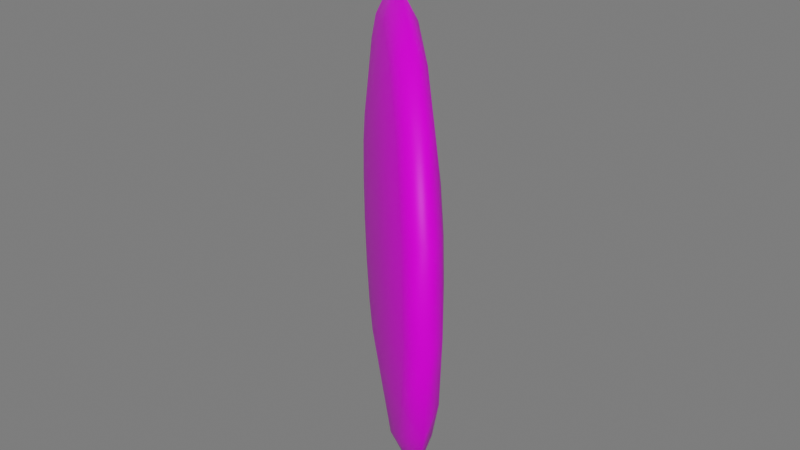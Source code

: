 # Source: Lente.blend  (saved by Blender 3.1.7; exported with 4.5.12 LTS)
import bpy
from mathutils import Matrix  # noqa: F401  (used for matrix-valued properties, if any)

bpy.ops.wm.read_factory_settings(use_empty=True)
scene = bpy.context.scene
scene.name = 'Scene'

# ---- collections
col_collection = bpy.data.collections.new('Collection'); scene.collection.children.link(col_collection)
col_luz__camera = bpy.data.collections.new('Luz, camera'); scene.collection.children.link(col_luz__camera)
col_piso = bpy.data.collections.new('Piso'); scene.collection.children.link(col_piso)

# ---- images (referenced by path relative to the original .blend; pixels are not part of the script)
import os
ASSET_DIR = os.environ.get("B2B_ASSET_DIR", "")  # directory of the original .blend (textures are referenced by path, not embedded)
HERE = os.path.dirname(os.path.abspath(__file__))  # packed textures are extracted next to this script under _unpacked/

def load_image(name, relpath, width, height, colorspace="sRGB"):
    """Load a texture the original file referenced (path relative to the .blend, or extracted next to this script)."""
    p = next((c for c in (os.path.join(HERE, relpath), os.path.join(ASSET_DIR, relpath)) if relpath and os.path.exists(c)), "")
    if p:
        img = bpy.data.images.load(p, check_existing=True)
        img.name = name
    else:  # same state as the original file: an image datablock whose file is absent (Cycles renders it pink)
        img = bpy.data.images.new(name, width, height)
        img.source = "FILE"
        img.filepath = "//" + (relpath or name)
    img.colorspace_settings.name = colorspace
    return img
img_atlas_1_png = load_image('Atlas 1.png', 'Atlas 1.png', 1024, 1024, 'sRGB')

# ---- materials (node trees are filled in below, after node groups)
mat_atlas_2_0 = bpy.data.materials.new('Atlas 2.0')
mat_atlas_2_0.use_transparent_shadow = False

# ---- material node trees
mat_atlas_2_0.use_nodes = True; mat_atlas_2_0.node_tree.nodes.clear()
_N = mat_atlas_2_0.node_tree.nodes; _L = mat_atlas_2_0.node_tree.links
n0 = _N.new('ShaderNodeOutputMaterial'); n0.name = 'Material Output'; n0.location = (300, 300)
n1 = _N.new('ShaderNodeBsdfPrincipled'); n1.name = 'Principled BSDF'; n1.location = (10, 300)
n1.distribution = 'GGX'
n1.subsurface_method = 'RANDOM_WALK_SKIN'
n1.inputs[2].default_value = 0.4743
n1.inputs[3].default_value = 1.45
n1.inputs[13].default_value = 0.1448
n1.inputs[27].default_value = (0.0, 0.0, 0.0, 1.0)
n1.inputs[28].default_value = 1.0
n2 = _N.new('ShaderNodeBump'); n2.name = 'Bump'; n2.location = (-173, -154)
n2.inputs[0].default_value = 0.0
n2.inputs[1].default_value = 1.0
n2.inputs[2].default_value = 1.0
n3 = _N.new('ShaderNodeTexImage'); n3.name = 'Image Texture'; n3.location = (-449, 225)
n3.image = img_atlas_1_png
_L.new(n1.outputs[0], n0.inputs[0])
_L.new(n3.outputs[0], n1.inputs[0])
_L.new(n3.outputs[0], n2.inputs[3])
_L.new(n2.outputs[0], n1.inputs[5])
n0.is_active_output = True

# ---- world
world_world = bpy.data.worlds.new('World'); scene.world = world_world
world_world.use_nodes = True; world_world.node_tree.nodes.clear()
_N = world_world.node_tree.nodes; _L = world_world.node_tree.links
n0 = _N.new('ShaderNodeOutputWorld'); n0.name = 'World Output'; n0.location = (300, 300)
n1 = _N.new('ShaderNodeBackground'); n1.name = 'Background'; n1.location = (10, 300)
n1.inputs[0].default_value = (0.05088, 0.05088, 0.05088, 1.0)
n1.inputs[1].default_value = 3.4
_L.new(n1.outputs[0], n0.inputs[0])
n0.is_active_output = True
world_world.color = (0.05088, 0.05088, 0.05088)
world_world.use_sun_shadow = False
world_world.sun_shadow_jitter_overblur = 0.0

# ---- meshes
me_cube_001 = bpy.data.meshes.new('Cube.001')
me_cube_001.from_pydata([(-0.5177, 0.04174, -0.04174), (-0.5932, 0.01416, -0.01416), (-0.29, -0.01431, -0.1382), (-0.4805, -0.09031, -0.1738), (-0.5503, -0.1383, -0.1666), (-0.4805, -0.1455, -0.1186), (-0.29, -0.1099, -0.04262), (-0.2289, -0.07894, -0.2028), (-0.3747, -0.2022, -0.2857), (-0.4281, -0.2676, -0.2959), (-0.3747, -0.2574, -0.2306), (-0.2289, -0.1745, -0.1072), (-0.1375, -0.1221, -0.246), (-0.2164, -0.277, -0.3605), (-0.2453, -0.3539, -0.3823), (-0.2164, -0.3322, -0.3054), (-0.1375, -0.2177, -0.1504), (-0.02969, -0.1373, -0.2611), (-0.02969, -0.3033, -0.3868), (-0.02969, -0.3843, -0.4126), (-0.02969, -0.3585, -0.3316), (-0.02969, -0.2328, -0.1656), (0.07813, -0.1221, -0.246), (0.1571, -0.277, -0.3605), (0.1859, -0.3539, -0.3823), (0.1571, -0.3322, -0.3054), (0.07813, -0.2177, -0.1504), (0.1695, -0.07894, -0.2028), (0.3154, -0.2022, -0.2857), (0.3687, -0.2676, -0.2959), (0.3154, -0.2574, -0.2306), (0.1695, -0.1745, -0.1072), (0.2306, -0.01431, -0.1382), (0.4211, -0.09031, -0.1738), (0.4909, -0.1383, -0.1666), (0.4211, -0.1455, -0.1186), (0.2306, -0.1099, -0.04262), (-0.02969, 0.06932, -0.06932), (0.252, 0.06193, -0.06193), (0.4583, 0.04174, -0.04174), (0.5338, 0.01416, -0.01416), (0.4583, -0.01343, 0.01342), (0.252, -0.03362, 0.03362), (0.2306, 0.1382, 0.0143), (0.4211, 0.1738, 0.0903), (0.4909, 0.1666, 0.1383), (0.4211, 0.1186, 0.1455), (0.2306, 0.04262, 0.1099), (0.1695, 0.2028, 0.07893), (0.3154, 0.2857, 0.2022), (0.3687, 0.2959, 0.2676), (0.3154, 0.2306, 0.2574), (0.1695, 0.1072, 0.1745), (-0.02969, -0.04101, 0.04101), (0.07813, 0.246, 0.1221), (0.1571, 0.3605, 0.277), (0.1859, 0.3823, 0.3539), (0.1571, 0.3054, 0.3322), (0.07813, 0.1504, 0.2177), (-0.02969, 0.2611, 0.1373), (-0.02969, 0.3868, 0.3033), (-0.02969, 0.4126, 0.3843), (-0.02969, 0.3316, 0.3585), (-0.02969, 0.1656, 0.2328), (-0.1375, 0.246, 0.1221), (-0.2164, 0.3605, 0.277), (-0.2453, 0.3823, 0.3539), (-0.2164, 0.3054, 0.3322), (-0.1375, 0.1504, 0.2177), (-0.2289, 0.2028, 0.07893), (-0.3747, 0.2857, 0.2022), (-0.4281, 0.2959, 0.2676), (-0.3747, 0.2306, 0.2574), (-0.2289, 0.1072, 0.1745), (-0.29, 0.1382, 0.0143), (-0.4805, 0.1738, 0.0903), (-0.5503, 0.1666, 0.1383), (-0.4805, 0.1186, 0.1455), (-0.29, 0.04262, 0.1099), (-0.3114, 0.06193, -0.06193), (-0.5177, -0.01343, 0.01342), (-0.3114, -0.03362, 0.03362)], [], [(1, 0, 3, 4), (79, 37, 2), (53, 81, 6), (80, 1, 4, 5), (0, 79, 2, 3), (81, 80, 5, 6), (53, 6, 11), (5, 4, 9, 10), (3, 2, 7, 8), (6, 5, 10, 11), (4, 3, 8, 9), (2, 37, 7), (53, 11, 16), (10, 9, 14, 15), (8, 7, 12, 13), (11, 10, 15, 16), (9, 8, 13, 14), (7, 37, 12), (15, 14, 19, 20), (13, 12, 17, 18), (16, 15, 20, 21), (14, 13, 18, 19), (12, 37, 17), (53, 16, 21), (18, 17, 22, 23), (21, 20, 25, 26), (19, 18, 23, 24), (17, 37, 22), (53, 21, 26), (20, 19, 24, 25), (26, 25, 30, 31), (24, 23, 28, 29), (22, 37, 27), (53, 26, 31), (25, 24, 29, 30), (23, 22, 27, 28), (31, 30, 35, 36), (29, 28, 33, 34), (27, 37, 32), (53, 31, 36), (30, 29, 34, 35), (28, 27, 32, 33), (36, 35, 41, 42), (34, 33, 39, 40), (32, 37, 38), (53, 36, 42), (35, 34, 40, 41), (33, 32, 38, 39), (42, 41, 46, 47), (40, 39, 44, 45), (38, 37, 43), (53, 42, 47), (41, 40, 45, 46), (39, 38, 43, 44), (45, 44, 49, 50), (43, 37, 48), (53, 47, 52), (46, 45, 50, 51), (44, 43, 48, 49), (47, 46, 51, 52), (48, 37, 54), (53, 52, 58), (51, 50, 56, 57), (49, 48, 54, 55), (52, 51, 57, 58), (50, 49, 55, 56), (53, 58, 63), (57, 56, 61, 62), (55, 54, 59, 60), (58, 57, 62, 63), (56, 55, 60, 61), (54, 37, 59), (53, 63, 68), (62, 61, 66, 67), (60, 59, 64, 65), (63, 62, 67, 68), (61, 60, 65, 66), (59, 37, 64), (53, 68, 73), (67, 66, 71, 72), (65, 64, 69, 70), (68, 67, 72, 73), (66, 65, 70, 71), (64, 37, 69), (72, 71, 76, 77), (70, 69, 74, 75), (73, 72, 77, 78), (71, 70, 75, 76), (69, 37, 74), (53, 73, 78), (75, 74, 79, 0), (78, 77, 80, 81), (76, 75, 0, 1), (74, 37, 79), (53, 78, 81), (77, 76, 1, 80)])
me_cube_001.polygons.foreach_set('use_smooth', [True] * 96)
_uv = me_cube_001.uv_layers.new(name='UVMap')
_uv.uv.foreach_set('vector', [0.1575, 0.8119, 0.1575, 0.8077, 0.1677, 0.8057, 0.1693, 0.8095, 0.1575, 0.7965, 0.1575, 0.7811, 0.1634, 0.7953, 0.1575, 0.8436, 0.1575, 0.8584, 0.1631, 0.8573, 0.1575, 0.8693, 0.1575, 0.8732, 0.1688, 0.871, 0.1673, 0.8673, 0.1575, 0.8077, 0.1575, 0.7965, 0.1634, 0.7953, 0.1677, 0.8057, 0.1575, 0.8584, 0.1575, 0.8693, 0.1673, 0.8673, 0.1631, 0.8573, 0.1575, 0.8436, 0.1631, 0.8573, 0.1679, 0.8541, 0.1673, 0.8673, 0.1688, 0.871, 0.1784, 0.8646, 0.1756, 0.8618, 0.1677, 0.8057, 0.1634, 0.7953, 0.1684, 0.792, 0.1763, 0.7999, 0.1631, 0.8573, 0.1673, 0.8673, 0.1756, 0.8618, 0.1679, 0.8541, 0.1693, 0.8095, 0.1677, 0.8057, 0.1763, 0.7999, 0.1792, 0.8028, 0.1634, 0.7953, 0.1575, 0.7811, 0.1684, 0.792, 0.1575, 0.8436, 0.1679, 0.8541, 0.1711, 0.8493, 0.1756, 0.8618, 0.1784, 0.8646, 0.1848, 0.855, 0.1811, 0.8534, 0.1763, 0.7999, 0.1684, 0.792, 0.1717, 0.787, 0.1821, 0.7913, 0.1679, 0.8541, 0.1756, 0.8618, 0.1811, 0.8534, 0.1711, 0.8493, 0.1792, 0.8028, 0.1763, 0.7999, 0.1821, 0.7913, 0.1859, 0.7929, 0.1684, 0.792, 0.1575, 0.7811, 0.1717, 0.787, 0.1811, 0.8534, 0.1848, 0.855, 0.187, 0.8436, 0.1831, 0.8436, 0.1821, 0.7913, 0.1717, 0.787, 0.1729, 0.7811, 0.1841, 0.7811, 0.1711, 0.8493, 0.1811, 0.8534, 0.1831, 0.8436, 0.1723, 0.8436, 0.1859, 0.7929, 0.1821, 0.7913, 0.1841, 0.7811, 0.1883, 0.7811, 0.1717, 0.787, 0.1575, 0.7811, 0.1729, 0.7811, 0.1575, 0.8436, 0.1711, 0.8493, 0.1723, 0.8436, 0.1841, 0.7811, 0.1729, 0.7811, 0.1717, 0.7752, 0.1821, 0.7709, 0.1723, 0.8436, 0.1831, 0.8436, 0.1811, 0.8338, 0.1711, 0.838, 0.1883, 0.7811, 0.1841, 0.7811, 0.1821, 0.7709, 0.1859, 0.7693, 0.1729, 0.7811, 0.1575, 0.7811, 0.1717, 0.7752, 0.1575, 0.8436, 0.1723, 0.8436, 0.1711, 0.838, 0.1831, 0.8436, 0.187, 0.8436, 0.1848, 0.8323, 0.1811, 0.8338, 0.1711, 0.838, 0.1811, 0.8338, 0.1756, 0.8255, 0.1679, 0.8332, 0.1859, 0.7693, 0.1821, 0.7709, 0.1763, 0.7622, 0.1792, 0.7593, 0.1717, 0.7752, 0.1575, 0.7811, 0.1684, 0.7702, 0.1575, 0.8436, 0.1711, 0.838, 0.1679, 0.8332, 0.1811, 0.8338, 0.1848, 0.8323, 0.1784, 0.8227, 0.1756, 0.8255, 0.1821, 0.7709, 0.1717, 0.7752, 0.1684, 0.7702, 0.1763, 0.7622, 0.1679, 0.8332, 0.1756, 0.8255, 0.1673, 0.82, 0.1631, 0.83, 0.1792, 0.7593, 0.1763, 0.7622, 0.1677, 0.7564, 0.1693, 0.7526, 0.1684, 0.7702, 0.1575, 0.7811, 0.1634, 0.7668, 0.1575, 0.8436, 0.1679, 0.8332, 0.1631, 0.83, 0.1756, 0.8255, 0.1784, 0.8227, 0.1688, 0.8163, 0.1673, 0.82, 0.1763, 0.7622, 0.1684, 0.7702, 0.1634, 0.7668, 0.1677, 0.7564, 0.1631, 0.83, 0.1673, 0.82, 0.1575, 0.818, 0.1575, 0.8289, 0.1693, 0.7526, 0.1677, 0.7564, 0.1575, 0.7544, 0.1575, 0.7503, 0.1634, 0.7668, 0.1575, 0.7811, 0.1575, 0.7657, 0.1575, 0.8436, 0.1631, 0.83, 0.1575, 0.8289, 0.1673, 0.82, 0.1688, 0.8163, 0.1575, 0.8141, 0.1575, 0.818, 0.1677, 0.7564, 0.1634, 0.7668, 0.1575, 0.7657, 0.1575, 0.7544, 0.1575, 0.8289, 0.1575, 0.818, 0.1477, 0.82, 0.1518, 0.83, 0.1575, 0.7503, 0.1575, 0.7544, 0.1473, 0.7564, 0.1457, 0.7526, 0.1575, 0.7657, 0.1575, 0.7811, 0.1516, 0.7668, 0.1575, 0.8436, 0.1575, 0.8289, 0.1518, 0.83, 0.1575, 0.818, 0.1575, 0.8141, 0.1462, 0.8163, 0.1477, 0.82, 0.1575, 0.7544, 0.1575, 0.7657, 0.1516, 0.7668, 0.1473, 0.7564, 0.1457, 0.7526, 0.1473, 0.7564, 0.1386, 0.7622, 0.1357, 0.7593, 0.1516, 0.7668, 0.1575, 0.7811, 0.1466, 0.7702, 0.1575, 0.8436, 0.1518, 0.83, 0.147, 0.8332, 0.1477, 0.82, 0.1462, 0.8163, 0.1366, 0.8227, 0.1394, 0.8255, 0.1473, 0.7564, 0.1516, 0.7668, 0.1466, 0.7702, 0.1386, 0.7622, 0.1518, 0.83, 0.1477, 0.82, 0.1394, 0.8255, 0.147, 0.8332, 0.1466, 0.7702, 0.1575, 0.7811, 0.1432, 0.7752, 0.1575, 0.8436, 0.147, 0.8332, 0.1438, 0.838, 0.1394, 0.8255, 0.1366, 0.8227, 0.1301, 0.8323, 0.1338, 0.8338, 0.1386, 0.7622, 0.1466, 0.7702, 0.1432, 0.7752, 0.1328, 0.7709, 0.147, 0.8332, 0.1394, 0.8255, 0.1338, 0.8338, 0.1438, 0.838, 0.1357, 0.7593, 0.1386, 0.7622, 0.1328, 0.7709, 0.129, 0.7693, 0.1575, 0.8436, 0.1438, 0.838, 0.1427, 0.8436, 0.1338, 0.8338, 0.1301, 0.8323, 0.1279, 0.8436, 0.1319, 0.8436, 0.1328, 0.7709, 0.1432, 0.7752, 0.1421, 0.7811, 0.1308, 0.7811, 0.1438, 0.838, 0.1338, 0.8338, 0.1319, 0.8436, 0.1427, 0.8436, 0.129, 0.7693, 0.1328, 0.7709, 0.1308, 0.7811, 0.1267, 0.7811, 0.1432, 0.7752, 0.1575, 0.7811, 0.1421, 0.7811, 0.1575, 0.8436, 0.1427, 0.8436, 0.1438, 0.8493, 0.1319, 0.8436, 0.1279, 0.8436, 0.1301, 0.855, 0.1338, 0.8534, 0.1308, 0.7811, 0.1421, 0.7811, 0.1432, 0.787, 0.1328, 0.7913, 0.1427, 0.8436, 0.1319, 0.8436, 0.1338, 0.8534, 0.1438, 0.8493, 0.1267, 0.7811, 0.1308, 0.7811, 0.1328, 0.7913, 0.129, 0.7929, 0.1421, 0.7811, 0.1575, 0.7811, 0.1432, 0.787, 0.1575, 0.8436, 0.1438, 0.8493, 0.147, 0.8541, 0.1338, 0.8534, 0.1301, 0.855, 0.1366, 0.8646, 0.1394, 0.8618, 0.1328, 0.7913, 0.1432, 0.787, 0.1466, 0.792, 0.1386, 0.7999, 0.1438, 0.8493, 0.1338, 0.8534, 0.1394, 0.8618, 0.147, 0.8541, 0.129, 0.7929, 0.1328, 0.7913, 0.1386, 0.7999, 0.1357, 0.8028, 0.1432, 0.787, 0.1575, 0.7811, 0.1466, 0.792, 0.1394, 0.8618, 0.1366, 0.8646, 0.1462, 0.871, 0.1477, 0.8673, 0.1386, 0.7999, 0.1466, 0.792, 0.1516, 0.7953, 0.1473, 0.8057, 0.147, 0.8541, 0.1394, 0.8618, 0.1477, 0.8673, 0.1518, 0.8573, 0.1357, 0.8028, 0.1386, 0.7999, 0.1473, 0.8057, 0.1457, 0.8095, 0.1466, 0.792, 0.1575, 0.7811, 0.1516, 0.7953, 0.1575, 0.8436, 0.147, 0.8541, 0.1518, 0.8573, 0.1473, 0.8057, 0.1516, 0.7953, 0.1575, 0.7965, 0.1575, 0.8077, 0.1518, 0.8573, 0.1477, 0.8673, 0.1575, 0.8693, 0.1575, 0.8584, 0.1457, 0.8095, 0.1473, 0.8057, 0.1575, 0.8077, 0.1575, 0.8119, 0.1516, 0.7953, 0.1575, 0.7811, 0.1575, 0.7965, 0.1575, 0.8436, 0.1518, 0.8573, 0.1575, 0.8584, 0.1477, 0.8673, 0.1462, 0.871, 0.1575, 0.8732, 0.1575, 0.8693])
me_cube_001.materials.append(mat_atlas_2_0)
me_cube_001.update()
me_cube_001.normals_split_custom_set([tuple(v) for v in zip(*[iter([-1.0, 3.501e-07, -1.167e-07, -0.3214, 0.6696, -0.6696, -0.2969, 0.5826, -0.7566, -0.9239, -0.2706, -0.2706, -0.09344, 0.704, -0.704, 6.858e-08, 0.7071, -0.7071, -0.08633, 0.6787, -0.7293, -1.142e-07, -0.7071, 0.7071, -0.09344, -0.704, 0.704, -0.08633, -0.7293, 0.6787, -0.3214, -0.6696, 0.6696, -1.0, 3.501e-07, -1.167e-07, -0.9239, -0.2706, -0.2706, -0.2969, -0.7566, 0.5826, -0.3214, 0.6696, -0.6696, -0.09344, 0.704, -0.704, -0.08633, 0.6787, -0.7293, -0.2969, 0.5826, -0.7566, -0.09344, -0.704, 0.704, -0.3214, -0.6696, 0.6696, -0.2969, -0.7566, 0.5826, -0.08633, -0.7293, 0.6787, -1.142e-07, -0.7071, 0.7071, -0.08633, -0.7293, 0.6787, -0.06607, -0.7507, 0.6573, -0.2969, -0.7566, 0.5826, -0.9239, -0.2706, -0.2706, -0.7071, -0.5, -0.5, -0.2272, -0.8303, 0.5089, -0.2969, 0.5826, -0.7566, -0.08633, 0.6787, -0.7293, -0.06607, 0.6573, -0.7507, -0.2272, 0.5089, -0.8303, -0.08633, -0.7293, 0.6787, -0.2969, -0.7566, 0.5826, -0.2272, -0.8303, 0.5089, -0.06607, -0.7507, 0.6573, -0.9239, -0.2706, -0.2706, -0.2969, 0.5826, -0.7566, -0.2272, 0.5089, -0.8303, -0.7071, -0.5, -0.5, -0.08633, 0.6787, -0.7293, 6.858e-08, 0.7071, -0.7071, -0.06607, 0.6573, -0.7507, -1.142e-07, -0.7071, 0.7071, -0.06607, -0.7507, 0.6573, -0.03576, -0.7651, 0.643, -0.2272, -0.8303, 0.5089, -0.7071, -0.5, -0.5, -0.3827, -0.6533, -0.6533, -0.123, -0.8795, 0.4597, -0.2272, 0.5089, -0.8303, -0.06607, 0.6573, -0.7507, -0.03576, 0.643, -0.7651, -0.123, 0.4597, -0.8795, -0.06607, -0.7507, 0.6573, -0.2272, -0.8303, 0.5089, -0.123, -0.8795, 0.4597, -0.03576, -0.7651, 0.643, -0.7071, -0.5, -0.5, -0.2272, 0.5089, -0.8303, -0.123, 0.4597, -0.8795, -0.3827, -0.6533, -0.6533, -0.06607, 0.6573, -0.7507, 6.858e-08, 0.7071, -0.7071, -0.03576, 0.643, -0.7651, -0.123, -0.8795, 0.4597, -0.3827, -0.6533, -0.6533, 8.752e-08, -0.7071, -0.7071, -7.464e-08, -0.8968, 0.4424, -0.123, 0.4597, -0.8795, -0.03576, 0.643, -0.7651, -4.159e-08, 0.6379, -0.7701, 4.369e-08, 0.4424, -0.8968, -0.03576, -0.7651, 0.643, -0.123, -0.8795, 0.4597, -7.464e-08, -0.8968, 0.4424, -1.08e-07, -0.7701, 0.6379, -0.3827, -0.6533, -0.6533, -0.123, 0.4597, -0.8795, 4.369e-08, 0.4424, -0.8968, 8.752e-08, -0.7071, -0.7071, -0.03576, 0.643, -0.7651, 6.858e-08, 0.7071, -0.7071, -4.159e-08, 0.6379, -0.7701, -1.142e-07, -0.7071, 0.7071, -0.03576, -0.7651, 0.643, -1.08e-07, -0.7701, 0.6379, 4.369e-08, 0.4424, -0.8968, -4.159e-08, 0.6379, -0.7701, 0.03576, 0.643, -0.7651, 0.123, 0.4597, -0.8795, -1.08e-07, -0.7701, 0.6379, -7.464e-08, -0.8968, 0.4424, 0.123, -0.8795, 0.4597, 0.03576, -0.7651, 0.643, 8.752e-08, -0.7071, -0.7071, 4.369e-08, 0.4424, -0.8968, 0.123, 0.4597, -0.8795, 0.3827, -0.6533, -0.6533, -4.159e-08, 0.6379, -0.7701, 6.858e-08, 0.7071, -0.7071, 0.03576, 0.643, -0.7651, -1.142e-07, -0.7071, 0.7071, -1.08e-07, -0.7701, 0.6379, 0.03576, -0.7651, 0.643, -7.464e-08, -0.8968, 0.4424, 8.752e-08, -0.7071, -0.7071, 0.3827, -0.6533, -0.6533, 0.123, -0.8795, 0.4597, 0.03576, -0.7651, 0.643, 0.123, -0.8795, 0.4597, 0.2272, -0.8303, 0.5089, 0.06607, -0.7507, 0.6573, 0.3827, -0.6533, -0.6533, 0.123, 0.4597, -0.8795, 0.2272, 0.5089, -0.8303, 0.7071, -0.5, -0.5, 0.03576, 0.643, -0.7651, 6.858e-08, 0.7071, -0.7071, 0.06607, 0.6573, -0.7507, -1.142e-07, -0.7071, 0.7071, 0.03576, -0.7651, 0.643, 0.06607, -0.7507, 0.6573, 0.123, -0.8795, 0.4597, 0.3827, -0.6533, -0.6533, 0.7071, -0.5, -0.5, 0.2272, -0.8303, 0.5089, 0.123, 0.4597, -0.8795, 0.03576, 0.643, -0.7651, 0.06607, 0.6573, -0.7507, 0.2272, 0.5089, -0.8303, 0.06607, -0.7507, 0.6573, 0.2272, -0.8303, 0.5089, 0.2969, -0.7566, 0.5826, 0.08633, -0.7293, 0.6787, 0.7071, -0.5, -0.5, 0.2272, 0.5089, -0.8303, 0.2969, 0.5826, -0.7566, 0.9239, -0.2706, -0.2706, 0.06607, 0.6573, -0.7507, 6.858e-08, 0.7071, -0.7071, 0.08633, 0.6787, -0.7293, -1.142e-07, -0.7071, 0.7071, 0.06607, -0.7507, 0.6573, 0.08633, -0.7293, 0.6787, 0.2272, -0.8303, 0.5089, 0.7071, -0.5, -0.5, 0.9239, -0.2706, -0.2706, 0.2969, -0.7566, 0.5826, 0.2272, 0.5089, -0.8303, 0.06607, 0.6573, -0.7507, 0.08633, 0.6787, -0.7293, 0.2969, 0.5826, -0.7566, 0.08633, -0.7293, 0.6787, 0.2969, -0.7566, 0.5826, 0.3214, -0.6696, 0.6696, 0.09344, -0.704, 0.704, 0.9239, -0.2706, -0.2706, 0.2969, 0.5826, -0.7566, 0.3214, 0.6696, -0.6696, 1.0, -2.567e-07, 9.336e-07, 0.08633, 0.6787, -0.7293, 6.858e-08, 0.7071, -0.7071, 0.09344, 0.704, -0.704, -1.142e-07, -0.7071, 0.7071, 0.08633, -0.7293, 0.6787, 0.09344, -0.704, 0.704, 0.2969, -0.7566, 0.5826, 0.9239, -0.2706, -0.2706, 1.0, -2.567e-07, 9.336e-07, 0.3214, -0.6696, 0.6696, 0.2969, 0.5826, -0.7566, 0.08633, 0.6787, -0.7293, 0.09344, 0.704, -0.704, 0.3214, 0.6696, -0.6696, 0.09344, -0.704, 0.704, 0.3214, -0.6696, 0.6696, 0.2969, -0.5826, 0.7566, 0.08633, -0.6787, 0.7293, 1.0, -2.567e-07, 9.336e-07, 0.3214, 0.6696, -0.6696, 0.2969, 0.7566, -0.5826, 0.9239, 0.2706, 0.2706, 0.09344, 0.704, -0.704, 6.858e-08, 0.7071, -0.7071, 0.08633, 0.7293, -0.6787, -1.142e-07, -0.7071, 0.7071, 0.09344, -0.704, 0.704, 0.08633, -0.6787, 0.7293, 0.3214, -0.6696, 0.6696, 1.0, -2.567e-07, 9.336e-07, 0.9239, 0.2706, 0.2706, 0.2969, -0.5826, 0.7566, 0.3214, 0.6696, -0.6696, 0.09344, 0.704, -0.704, 0.08633, 0.7293, -0.6787, 0.2969, 0.7566, -0.5826, 0.9239, 0.2706, 0.2706, 0.2969, 0.7566, -0.5826, 0.2272, 0.8303, -0.5089, 0.7071, 0.5, 0.5, 0.08633, 0.7293, -0.6787, 6.858e-08, 0.7071, -0.7071, 0.06607, 0.7507, -0.6573, -1.142e-07, -0.7071, 0.7071, 0.08633, -0.6787, 0.7293, 0.06607, -0.6573, 0.7507, 0.2969, -0.5826, 0.7566, 0.9239, 0.2706, 0.2706, 0.7071, 0.5, 0.5, 0.2272, -0.5089, 0.8303, 0.2969, 0.7566, -0.5826, 0.08633, 0.7293, -0.6787, 0.06607, 0.7507, -0.6573, 0.2272, 0.8303, -0.5089, 0.08633, -0.6787, 0.7293, 0.2969, -0.5826, 0.7566, 0.2272, -0.5089, 0.8303, 0.06607, -0.6573, 0.7507, 0.06607, 0.7507, -0.6573, 6.858e-08, 0.7071, -0.7071, 0.03576, 0.7651, -0.643, -1.142e-07, -0.7071, 0.7071, 0.06607, -0.6573, 0.7507, 0.03576, -0.643, 0.7651, 0.2272, -0.5089, 0.8303, 0.7071, 0.5, 0.5, 0.3827, 0.6533, 0.6533, 0.123, -0.4597, 0.8795, 0.2272, 0.8303, -0.5089, 0.06607, 0.7507, -0.6573, 0.03576, 0.7651, -0.643, 0.123, 0.8795, -0.4597, 0.06607, -0.6573, 0.7507, 0.2272, -0.5089, 0.8303, 0.123, -0.4597, 0.8795, 0.03576, -0.643, 0.7651, 0.7071, 0.5, 0.5, 0.2272, 0.8303, -0.5089, 0.123, 0.8795, -0.4597, 0.3827, 0.6533, 0.6533, -1.142e-07, -0.7071, 0.7071, 0.03576, -0.643, 0.7651, -2.133e-07, -0.6379, 0.7701, 0.123, -0.4597, 0.8795, 0.3827, 0.6533, 0.6533, -4.784e-07, 0.7071, 0.7071, -3.489e-07, -0.4424, 0.8968, 0.123, 0.8795, -0.4597, 0.03576, 0.7651, -0.643, 7.01e-08, 0.7701, -0.6379, -7.282e-09, 0.8968, -0.4424, 0.03576, -0.643, 0.7651, 0.123, -0.4597, 0.8795, -3.489e-07, -0.4424, 0.8968, -2.133e-07, -0.6379, 0.7701, 0.3827, 0.6533, 0.6533, 0.123, 0.8795, -0.4597, -7.282e-09, 0.8968, -0.4424, -4.784e-07, 0.7071, 0.7071, 0.03576, 0.7651, -0.643, 6.858e-08, 0.7071, -0.7071, 7.01e-08, 0.7701, -0.6379, -1.142e-07, -0.7071, 0.7071, -2.133e-07, -0.6379, 0.7701, -0.03576, -0.643, 0.7651, -3.489e-07, -0.4424, 0.8968, -4.784e-07, 0.7071, 0.7071, -0.3827, 0.6533, 0.6533, -0.123, -0.4597, 0.8795, -7.282e-09, 0.8968, -0.4424, 7.01e-08, 0.7701, -0.6379, -0.03576, 0.7651, -0.643, -0.123, 0.8795, -0.4597, -2.133e-07, -0.6379, 0.7701, -3.489e-07, -0.4424, 0.8968, -0.123, -0.4597, 0.8795, -0.03576, -0.643, 0.7651, -4.784e-07, 0.7071, 0.7071, -7.282e-09, 0.8968, -0.4424, -0.123, 0.8795, -0.4597, -0.3827, 0.6533, 0.6533, 7.01e-08, 0.7701, -0.6379, 6.858e-08, 0.7071, -0.7071, -0.03576, 0.7651, -0.643, -1.142e-07, -0.7071, 0.7071, -0.03576, -0.643, 0.7651, -0.06607, -0.6573, 0.7507, -0.123, -0.4597, 0.8795, -0.3827, 0.6533, 0.6533, -0.7071, 0.5, 0.5, -0.2272, -0.5089, 0.8303, -0.123, 0.8795, -0.4597, -0.03576, 0.7651, -0.643, -0.06607, 0.7507, -0.6573, -0.2272, 0.8303, -0.5089, -0.03576, -0.643, 0.7651, -0.123, -0.4597, 0.8795, -0.2272, -0.5089, 0.8303, -0.06607, -0.6573, 0.7507, -0.3827, 0.6533, 0.6533, -0.123, 0.8795, -0.4597, -0.2272, 0.8303, -0.5089, -0.7071, 0.5, 0.5, -0.03576, 0.7651, -0.643, 6.858e-08, 0.7071, -0.7071, -0.06607, 0.7507, -0.6573, -0.2272, -0.5089, 0.8303, -0.7071, 0.5, 0.5, -0.9239, 0.2706, 0.2706, -0.2969, -0.5826, 0.7566, -0.2272, 0.8303, -0.5089, -0.06607, 0.7507, -0.6573, -0.08633, 0.7293, -0.6787, -0.2969, 0.7566, -0.5826, -0.06607, -0.6573, 0.7507, -0.2272, -0.5089, 0.8303, -0.2969, -0.5826, 0.7566, -0.08633, -0.6787, 0.7293, -0.7071, 0.5, 0.5, -0.2272, 0.8303, -0.5089, -0.2969, 0.7566, -0.5826, -0.9239, 0.2706, 0.2706, -0.06607, 0.7507, -0.6573, 6.858e-08, 0.7071, -0.7071, -0.08633, 0.7293, -0.6787, -1.142e-07, -0.7071, 0.7071, -0.06607, -0.6573, 0.7507, -0.08633, -0.6787, 0.7293, -0.2969, 0.7566, -0.5826, -0.08633, 0.7293, -0.6787, -0.09344, 0.704, -0.704, -0.3214, 0.6696, -0.6696, -0.08633, -0.6787, 0.7293, -0.2969, -0.5826, 0.7566, -0.3214, -0.6696, 0.6696, -0.09344, -0.704, 0.704, -0.9239, 0.2706, 0.2706, -0.2969, 0.7566, -0.5826, -0.3214, 0.6696, -0.6696, -1.0, 3.501e-07, -1.167e-07, -0.08633, 0.7293, -0.6787, 6.858e-08, 0.7071, -0.7071, -0.09344, 0.704, -0.704, -1.142e-07, -0.7071, 0.7071, -0.08633, -0.6787, 0.7293, -0.09344, -0.704, 0.704, -0.2969, -0.5826, 0.7566, -0.9239, 0.2706, 0.2706, -1.0, 3.501e-07, -1.167e-07, -0.3214, -0.6696, 0.6696])] * 3)])

# ---- objects
ob_cube_001 = bpy.data.objects.new('Cube.001', me_cube_001)

# ---- transforms, parenting, visibility, modifiers, constraints
ob_cube_001.location = (0.0, 0.0, 0.0)
ob_cube_001.rotation_euler = (1.571, 1.571, 0.0)
ob_cube_001.scale = (2.0, 2.0, 2.0)

# ---- collection membership
col_collection.objects.link(ob_cube_001)

# ---- scene / render settings (as saved in the file)
scene.frame_start = 1; scene.frame_end = 34; scene.frame_set(21)
scene.render.engine = 'BLENDER_EEVEE_NEXT'
scene.cycles.sampling_pattern = 'TABULATED_SOBOL'
scene.cycles.use_light_tree = False
scene.view_settings.view_transform = 'Filmic'
bpy.context.view_layer.update()

# ---- added for rendering (the .blend has no active camera and no usable light): camera, sun
cam_auto = bpy.data.cameras.new('AutoCamera')
cam_auto.lens = 50.0
cam_auto.sensor_width = 36.0
cam_auto.clip_end = 1000.0
ob_auto_camera = bpy.data.objects.new('AutoCamera', cam_auto)
scene.collection.objects.link(ob_auto_camera)
ob_auto_camera.location = (2.97739, -3.51058, 2.41864)
ob_auto_camera.rotation_euler = (1.09748, -7.21219e-08, 0.694738)
scene.camera = ob_auto_camera
light_auto_sun = bpy.data.lights.new('AutoSun', 'SUN')
light_auto_sun.energy = 3.0
light_auto_sun.angle = 0.0523599
ob_auto_sun = bpy.data.objects.new('AutoSun', light_auto_sun)
scene.collection.objects.link(ob_auto_sun)
ob_auto_sun.rotation_euler = (0.872665, 0.174533, 0.523599)
bpy.context.view_layer.update()
